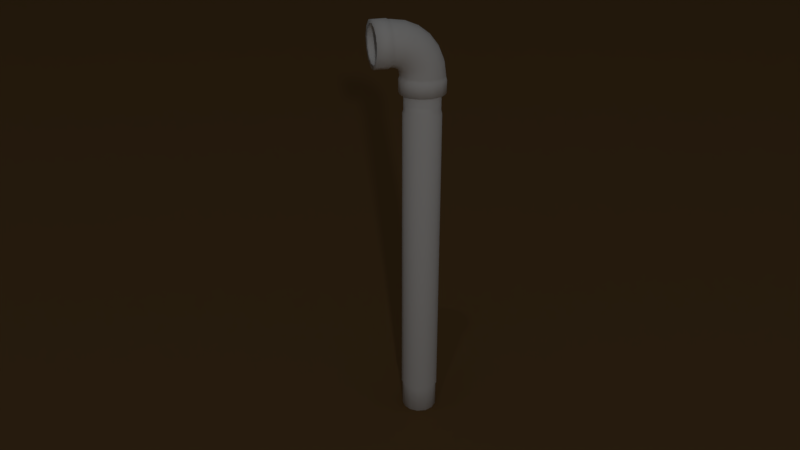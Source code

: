 # Source: pipe_section.blend  (saved by Blender 2.79.0; exported with 4.5.12 LTS)
import bpy
from mathutils import Matrix  # noqa: F401  (used for matrix-valued properties, if any)

bpy.ops.wm.read_factory_settings(use_empty=True)
scene = bpy.context.scene
scene.name = 'Scene'

# ---- collections
col_collection_1 = bpy.data.collections.new('Collection 1'); scene.collection.children.link(col_collection_1)

# ---- materials (node trees are filled in below, after node groups)
mat_material_001 = bpy.data.materials.new('Material.001')
mat_material_001.alpha_threshold = 0.0
mat_material_001.use_transparent_shadow = False
mat_material_001.diffuse_color = (0.2368, 0.1357, 0.05328, 1.0)
mat_material_001.roughness = 0.5
mat_material = bpy.data.materials.new('Material')
mat_material.alpha_threshold = 0.0
mat_material.use_transparent_shadow = False
mat_material.diffuse_color = (1.0, 1.0, 1.0, 1.0)
mat_material.specular_color = (0.7874, 0.7874, 0.7874)
mat_material.roughness = 0.5
mat_material.specular_intensity = 0.2

# ---- material node trees

# ---- world
world_world = bpy.data.worlds.new('World'); scene.world = world_world
world_world.color = (0.05088, 0.05088, 0.05088)
world_world.use_sun_shadow = False
world_world.sun_shadow_jitter_overblur = 0.0
world_world.cycles.sampling_method = 'MANUAL'

# ---- cameras
cam_camera = bpy.data.cameras.new('Camera')
cam_camera.clip_end = 100.0
cam_camera.lens = 35.0
cam_camera.sensor_width = 32.0
cam_camera.sensor_height = 18.0
cam_camera.ortho_scale = 7.314
cam_camera.dof.focus_distance = 0.0
cam_camera.dof.aperture_fstop = 128.0

# ---- lights
light_spot = bpy.data.lights.new('Spot', 'SPOT')
light_spot.transmission_factor = 0.0
light_spot.energy = 50.0
light_spot.shadow_buffer_clip_start = 0.5
light_spot.shadow_soft_size = 0.1
light_spot.shadow_maximum_resolution = 0.006
light_spot.use_absolute_resolution = True
light_lamp = bpy.data.lights.new('Lamp', 'POINT')
light_lamp.transmission_factor = 0.0
light_lamp.cutoff_distance = 30.0
light_lamp.energy = 100.0
light_lamp.shadow_buffer_clip_start = 1.001
light_lamp.shadow_soft_size = 0.1
light_lamp.shadow_maximum_resolution = 0.006
light_lamp.use_absolute_resolution = True

# ---- meshes
me_plane = bpy.data.meshes.new('Plane')
me_plane.from_pydata([(-21.29, -8.189, -4.907), (6.768, -8.189, -4.907), (-21.29, 19.87, -4.907), (6.768, 19.87, -4.907)], [], [(0, 1, 3, 2)])
me_plane.materials.append(mat_material_001)
me_plane.use_remesh_preserve_volume = False
me_plane.use_remesh_preserve_attributes = False
me_plane.use_mirror_vertex_groups = False
me_plane.update()
me_pipe = bpy.data.meshes.new('pipe')
me_pipe.from_pydata([(-0.7258, -0.1002, 1.88), (-0.7736, -0.09383, 1.88), (-0.647, 0.04584, 1.88), (-0.636, -0.001134, 1.88), (-0.6481, -0.04784, 1.88), (-0.6805, -0.08359, 1.88), (-0.7237, -0.1193, 1.88), (-0.7807, -0.1117, 1.88), (-0.8276, -0.07855, 1.88), (-0.8537, -0.02739, 1.88), (-0.853, 0.03004, 1.88), (-0.8258, 0.08059, 1.88), (-0.7781, 0.1127, 1.88), (-0.721, 0.119, 1.88), (-0.6676, 0.09798, 1.88), (-0.63, 0.05455, 1.88), (-0.6169, -0.001365, 1.88), (-0.6312, -0.05697, 1.88), (-0.6698, -0.09953, 1.88), (-0.7237, -0.1193, 1.95), (-0.7807, -0.1117, 1.95), (-0.8276, -0.07855, 1.95), (-0.8537, -0.02739, 1.95), (-0.853, 0.03004, 1.95), (-0.8258, 0.08059, 1.95), (-0.7781, 0.1127, 1.95), (-0.721, 0.119, 1.95), (-0.6676, 0.09798, 1.95), (-0.63, 0.05455, 1.95), (-0.6169, -0.001365, 1.95), (-0.6312, -0.05697, 1.95), (-0.6698, -0.09953, 1.95), (-0.7243, -0.1143, 1.96), (-0.7788, -0.1071, 1.96), (-0.8238, -0.07528, 1.96), (-0.8488, -0.02625, 1.96), (-0.8482, 0.02879, 1.96), (-0.8221, 0.07723, 1.96), (-0.7764, 0.108, 1.96), (-0.7217, 0.114, 1.96), (-0.6704, 0.09389, 1.96), (-0.6344, 0.05228, 1.96), (-0.6219, -0.001308, 1.96), (-0.6356, -0.0546, 1.96), (-0.6726, -0.09538, 1.96), (-0.7243, -0.1143, 1.97), (-0.7788, -0.1071, 1.97), (-0.8238, -0.07528, 1.97), (-0.6344, 0.05228, 1.97), (-0.6219, -0.001308, 1.97), (-0.6356, -0.0546, 1.97), (-0.6726, -0.09538, 1.97), (-0.8481, -0.02745, 1.97), (-0.8481, 0.02745, 1.97), (-0.8226, 0.07607, 1.97), (-0.7774, 0.1073, 1.97), (-0.7229, 0.1139, 1.97), (-0.6715, 0.09441, 1.97), (-0.6315, -3.151e-09, 2.042), (-0.6442, -0.05331, 2.039), (-0.6793, -0.09441, 2.029), (-0.7289, -0.1139, 2.016), (-0.7816, -0.1073, 2.002), (-0.8252, -0.07607, 1.99), (-0.8499, -0.02745, 1.984), (-0.8499, 0.02745, 1.984), (-0.8252, 0.07607, 1.99), (-0.7816, 0.1073, 2.002), (-0.7289, 0.1139, 2.016), (-0.6793, 0.09441, 2.029), (-0.6442, 0.05331, 2.039), (-0.6593, -6.088e-09, 2.109), (-0.6707, -0.05331, 2.103), (-0.7022, -0.09441, 2.085), (-0.7467, -0.1139, 2.059), (-0.7939, -0.1073, 2.032), (-0.833, -0.07607, 2.009), (-0.8551, -0.02745, 1.996), (-0.8551, 0.02745, 1.996), (-0.833, 0.07607, 2.009), (-0.7939, 0.1073, 2.032), (-0.7467, 0.1139, 2.059), (-0.7022, 0.09441, 2.085), (-0.6707, 0.05331, 2.103), (-0.7036, -8.61e-09, 2.167), (-0.7129, -0.05331, 2.158), (-0.7386, -0.09441, 2.132), (-0.7749, -0.1139, 2.096), (-0.8135, -0.1073, 2.057), (-0.8454, -0.07607, 2.025), (-0.8635, -0.02745, 2.007), (-0.8635, 0.02745, 2.007), (-0.8454, 0.07607, 2.025), (-0.8135, 0.1073, 2.057), (-0.7749, 0.1139, 2.096), (-0.7386, 0.09441, 2.132), (-0.7129, 0.05331, 2.158), (-0.7613, -1.055e-08, 2.211), (-0.7678, -0.05331, 2.2), (-0.786, -0.09441, 2.168), (-0.8117, -0.1139, 2.124), (-0.839, -0.1073, 2.077), (-0.8616, -0.07607, 2.038), (-0.8743, -0.02745, 2.015), (-0.8743, 0.02745, 2.015), (-0.8616, 0.07607, 2.038), (-0.839, 0.1073, 2.077), (-0.8117, 0.1139, 2.124), (-0.786, 0.09441, 2.168), (-0.7678, 0.05331, 2.2), (-0.8285, -1.176e-08, 2.239), (-0.8319, -0.05331, 2.226), (-0.8413, -0.09441, 2.191), (-0.8546, -0.1139, 2.142), (-0.8687, -0.1073, 2.089), (-0.8804, -0.07607, 2.045), (-0.887, -0.02745, 2.021), (-0.887, 0.02745, 2.021), (-0.8804, 0.07607, 2.045), (-0.8687, 0.1073, 2.089), (-0.8546, 0.1139, 2.142), (-0.8413, 0.09441, 2.191), (-0.8319, 0.05331, 2.226), (-0.9006, -1.218e-08, 2.249), (-0.9006, -0.05331, 2.235), (-0.9006, -0.09441, 2.199), (-0.9006, -0.1139, 2.148), (-0.9006, -0.1073, 2.093), (-0.9006, 0.09441, 2.199), (-0.9006, 0.05331, 2.235), (-0.9906, 0.1002, 2.145), (-0.9906, 0.09385, 2.097), (-0.9906, 0.06599, 2.058), (-0.9906, 0.02302, 2.036), (-0.9906, 0.04787, 2.223), (-0.9906, 0.08361, 2.19), (-0.9906, 0.1193, 2.147), (-0.9906, 0.1117, 2.09), (-0.9906, 0.07855, 2.043), (-0.9906, 0.02739, 2.017), (-0.9906, -0.03004, 2.018), (-0.9906, -0.08059, 2.045), (-0.9906, -0.1127, 2.093), (-0.9906, -0.119, 2.15), (-0.9906, -0.09798, 2.203), (-0.9906, -0.05455, 2.241), (-0.9906, 0.001365, 2.254), (-0.9906, 0.05697, 2.24), (-0.9906, 0.09953, 2.201), (-0.9206, 0.1193, 2.147), (-0.9206, 0.1117, 2.09), (-0.9206, 0.07855, 2.043), (-0.9206, 0.02739, 2.017), (-0.9206, -0.03004, 2.018), (-0.9206, -0.08059, 2.045), (-0.9206, -0.1127, 2.093), (-0.9206, -0.119, 2.15), (-0.9206, -0.09798, 2.203), (-0.9206, -0.05455, 2.241), (-0.9206, 0.001365, 2.254), (-0.9206, 0.05697, 2.24), (-0.9206, 0.09953, 2.201), (-0.9106, 0.1143, 2.147), (-0.9106, 0.1071, 2.092), (-0.9106, 0.07528, 2.047), (-0.9106, 0.02625, 2.022), (-0.9106, -0.02879, 2.023), (-0.9106, -0.07723, 2.049), (-0.9106, -0.108, 2.094), (-0.9106, -0.114, 2.149), (-0.9106, -0.09389, 2.2), (-0.9106, -0.05228, 2.236), (-0.9106, 0.001308, 2.249), (-0.9106, 0.0546, 2.235), (-0.9106, 0.09538, 2.198), (-0.9006, 0.1143, 2.147), (-0.9006, 0.1071, 2.092), (-0.9006, 0.07528, 2.047), (-0.9006, 0.02625, 2.022), (-0.9006, -0.02879, 2.023), (-0.9006, -0.07723, 2.049), (-0.6411, -1.481e-10, 1.945), (-0.6521, -0.04466, 1.945), (-0.6826, -0.07909, 1.945), (-0.7256, -0.0954, 1.945), (-0.7712, -0.08985, 1.945), (-0.8091, -0.06372, 1.945), (-0.8305, -0.023, 1.945), (-0.8305, 0.023, 1.945), (-0.8091, 0.06372, 1.945), (-0.7712, 0.08985, 1.945), (-0.7256, 0.0954, 1.945), (-0.6826, 0.07909, 1.945), (-0.6521, 0.04466, 1.945), (-0.6442, -3.132e-09, 2.034), (-0.6555, -0.04754, 2.031), (-0.6869, -0.08418, 2.022), (-0.7311, -0.1015, 2.01), (-0.778, -0.09564, 1.998), (-0.8169, -0.06783, 1.987), (-0.8389, -0.02448, 1.982), (-0.8389, 0.02448, 1.982), (-0.8169, 0.06783, 1.987), (-0.778, 0.09564, 1.998), (-0.7311, 0.1015, 2.01), (-0.6869, 0.08418, 2.022), (-0.6555, 0.04754, 2.031), (-0.6714, -6.007e-09, 2.1), (-0.6816, -0.04754, 2.094), (-0.7097, -0.08418, 2.077), (-0.7493, -0.1015, 2.055), (-0.7914, -0.09564, 2.03), (-0.8263, -0.06783, 2.01), (-0.846, -0.02448, 1.999), (-0.846, 0.02448, 1.999), (-0.8263, 0.06783, 2.01), (-0.7914, 0.09564, 2.03), (-0.7493, 0.1015, 2.055), (-0.7097, 0.08418, 2.077), (-0.6816, 0.04754, 2.094), (-0.7148, -8.477e-09, 2.156), (-0.7231, -0.04754, 2.148), (-0.746, -0.08418, 2.125), (-0.7784, -0.1015, 2.092), (-0.8128, -0.09564, 2.058), (-0.8412, -0.06783, 2.03), (-0.8573, -0.02448, 2.013), (-0.8573, 0.02448, 2.013), (-0.8412, 0.06783, 2.03), (-0.8128, 0.09564, 2.058), (-0.7784, 0.1015, 2.092), (-0.746, 0.08418, 2.125), (-0.7231, 0.04754, 2.148), (-0.7713, -1.037e-08, 2.199), (-0.7771, -0.04754, 2.189), (-0.7934, -0.08418, 2.161), (-0.8162, -0.1015, 2.121), (-0.8405, -0.09564, 2.079), (-0.8607, -0.06783, 2.044), (-0.8721, -0.02448, 2.025), (-0.8721, 0.02448, 2.025), (-0.8607, 0.06783, 2.044), (-0.8405, 0.09564, 2.079), (-0.8162, 0.1015, 2.121), (-0.7934, 0.08418, 2.161), (-0.7771, 0.04754, 2.189), (-0.8371, -1.156e-08, 2.227), (-0.8401, -0.04754, 2.215), (-0.8485, -0.08418, 2.184), (-0.8603, -0.1015, 2.14), (-0.8729, -0.09564, 2.093), (-0.8833, -0.06783, 2.054), (-0.8892, -0.02448, 2.032), (-0.8892, 0.02448, 2.032), (-0.8833, 0.06783, 2.054), (-0.8729, 0.09564, 2.093), (-0.8603, 0.1015, 2.14), (-0.8485, 0.08418, 2.184), (-0.8401, 0.04754, 2.215), (-0.9077, -1.197e-08, 2.236), (-0.9077, -0.04754, 2.224), (-0.9077, -0.08418, 2.192), (-0.9077, -0.1015, 2.146), (-0.9077, -0.09564, 2.097), (-0.9077, -0.06783, 2.057), (-0.9077, -0.02448, 2.034), (-0.9077, 0.02448, 2.034), (-0.9077, 0.06783, 2.057), (-0.9077, 0.09564, 2.097), (-0.9077, 0.1015, 2.146), (-0.9077, 0.08418, 2.192), (-0.9077, 0.04754, 2.224), (-0.9308, -1.197e-08, 2.236), (-0.9308, -0.04754, 2.224), (-0.9308, -0.08418, 2.192), (-0.9308, -0.1015, 2.146), (-0.9308, -0.09564, 2.097), (-0.9308, -0.06783, 2.057), (-0.9308, -0.02448, 2.034), (-0.9308, 0.02448, 2.034), (-0.9308, 0.06783, 2.057), (-0.9308, 0.09564, 2.097), (-0.9308, 0.1015, 2.146), (-0.9308, 0.08418, 2.192), (-0.9308, 0.04754, 2.224), (-0.9408, -1.174e-08, 2.23), (-0.9408, -0.04491, 2.219), (-0.9408, -0.07953, 2.189), (-0.9408, -0.09593, 2.145), (-0.9408, -0.09035, 2.099), (-0.9408, -0.06408, 2.061), (-0.9408, -0.02313, 2.04), (-0.9408, 0.02313, 2.04), (-0.9408, 0.06408, 2.061), (-0.9408, 0.09035, 2.099), (-0.9408, 0.09593, 2.145), (-0.9408, 0.07953, 2.189), (-0.9408, 0.04491, 2.219), (-0.6798, 0.08305, 1.88), (-0.725, 0.1002, 1.88), (-0.7729, 0.09436, 1.88), (-0.8127, 0.06692, 1.88), (-0.8351, 0.02416, 1.88), (-0.8351, -0.02414, 1.88), (-0.8127, -0.0669, 1.88), (-0.9906, -0.02427, 2.035), (-0.9906, -0.06727, 2.058), (-0.9906, -0.09486, 2.098), (-0.9906, -0.1007, 2.146), (-0.9906, -0.08349, 2.191), (-0.9906, -0.04714, 2.223), (-0.9906, 1.222e-05, 2.235), (-0.9826, -0.07953, 2.189), (-0.9826, -0.09593, 2.145), (-0.9826, -0.04491, 2.219), (-0.9826, -1.174e-08, 2.23), (-0.9826, -0.09035, 2.099), (-0.9826, -0.02313, 2.04), (-0.9826, -0.06408, 2.061), (-0.9826, 0.04524, 2.219), (-0.9826, 0.07957, 2.188), (-0.9826, 0.02252, 2.04), (-0.9826, 0.06346, 2.061), (-0.9826, 0.09568, 2.145), (-0.9826, 0.08986, 2.099), (-0.8091, 0.06372, 1.89), (-0.7712, 0.08985, 1.89), (-0.8091, -0.06372, 1.89), (-0.8305, -0.023, 1.89), (-0.8305, 0.023, 1.89), (-0.7256, 0.0954, 1.89), (-0.6826, 0.07909, 1.89), (-0.7716, -0.08961, 1.89), (-0.6522, -0.04512, 1.89), (-0.6517, 0.04415, 1.89), (-0.641, -0.0005459, 1.89), (-0.6829, -0.07935, 1.89), (-0.726, -0.09541, 1.89), (-0.7265, -0.09443, 0.0), (-0.7265, -0.09443, 1.93), (-0.7715, -0.08844, 0.0), (-0.7715, -0.08844, 1.93), (-0.8087, -0.06219, 0.0), (-0.8087, -0.06219, 1.93), (-0.8293, -0.0217, 0.0), (-0.8293, -0.0217, 1.93), (-0.8288, 0.02377, 0.0), (-0.8288, 0.02377, 1.93), (-0.8072, 0.06379, 0.0), (-0.8072, 0.06379, 1.93), (-0.7695, 0.0892, 0.0), (-0.7695, 0.0892, 1.93), (-0.7243, 0.09417, 0.0), (-0.7243, 0.09417, 1.93), (-0.682, 0.07757, 0.0), (-0.682, 0.07757, 1.93), (-0.6522, 0.0432, 0.0), (-0.6522, 0.0432, 1.93), (-0.6419, -0.001066, 0.0), (-0.6419, -0.001066, 1.93), (-0.6532, -0.04509, 0.0), (-0.6532, -0.04509, 1.93), (-0.6838, -0.07878, 0.0), (-0.6838, -0.07878, 1.93), (-0.7259, -0.0994, 1.775), (-0.7734, -0.0931, 1.775), (-0.8124, -0.06547, 1.775), (-0.8342, -0.02284, 1.775), (-0.8337, 0.02502, 1.775), (-0.8109, 0.06715, 1.775), (-0.7713, 0.09389, 1.775), (-0.7237, 0.09913, 1.775), (-0.6791, 0.08166, 1.775), (-0.6478, 0.04548, 1.775), (-0.6369, -0.001122, 1.775), (-0.6488, -0.04746, 1.775), (-0.681, -0.08293, 1.775), (-0.7734, -0.0931, 0.15), (-0.8124, -0.06547, 0.15), (-0.8342, -0.02284, 0.15), (-0.8337, 0.02502, 0.15), (-0.8109, 0.06715, 0.15), (-0.7713, 0.09389, 0.15), (-0.7237, 0.09913, 0.15), (-0.6791, 0.08166, 0.15), (-0.6478, 0.04548, 0.15), (-0.6369, -0.001122, 0.15), (-0.6488, -0.04746, 0.15), (-0.681, -0.08293, 0.15), (-0.7259, -0.0994, 0.15), (-0.7715, -0.08844, 0.14), (-0.8087, -0.06219, 0.14), (-0.8293, -0.0217, 0.14), (-0.8288, 0.02377, 0.14), (-0.8072, 0.06379, 0.14), (-0.7695, 0.0892, 0.14), (-0.7243, 0.09417, 0.14), (-0.682, 0.07757, 0.14), (-0.6522, 0.0432, 0.14), (-0.6419, -0.001066, 0.14), (-0.6532, -0.04509, 0.14), (-0.6838, -0.07878, 0.14), (-0.7265, -0.09443, 0.14), (-0.7265, -0.09443, 1.79), (-0.7715, -0.08844, 1.79), (-0.8087, -0.06219, 1.79), (-0.8293, -0.0217, 1.79), (-0.8288, 0.02377, 1.79), (-0.8072, 0.06379, 1.79), (-0.7695, 0.0892, 1.79), (-0.7243, 0.09417, 1.79), (-0.682, 0.07757, 1.79), (-0.6522, 0.0432, 1.79), (-0.6419, -0.001066, 1.79), (-0.6532, -0.04509, 1.79), (-0.6838, -0.07878, 1.79), (-0.7275, -0.08499, 1.93), (-0.7681, -0.0796, 1.93), (-0.8015, -0.05598, 1.93), (-0.8201, -0.01953, 1.93), (-0.8196, 0.02139, 1.93), (-0.8002, 0.05741, 1.93), (-0.7663, 0.08028, 1.93), (-0.7256, 0.08476, 1.93), (-0.6875, 0.06982, 1.93), (-0.6607, 0.03888, 1.93), (-0.6514, -0.0009596, 1.93), (-0.6616, -0.04058, 1.93), (-0.6891, -0.07091, 1.93), (-0.7275, -0.08499, 1.192e-07), (-0.7681, -0.0796, 1.192e-07), (-0.8015, -0.05598, 1.192e-07), (-0.8201, -0.01953, 1.192e-07), (-0.8196, 0.02139, 1.192e-07), (-0.8002, 0.05741, 1.192e-07), (-0.7663, 0.08028, 1.192e-07), (-0.7256, 0.08476, 1.192e-07), (-0.6875, 0.06982, 1.192e-07), (-0.6607, 0.03888, 1.192e-07), (-0.6514, -0.0009596, 1.192e-07), (-0.6616, -0.04058, 1.192e-07), (-0.6891, -0.07091, 1.192e-07)], [], [(301, 302, 10, 11), (3, 2, 15, 16), (303, 304, 8, 9), (298, 299, 13, 14), (1, 0, 6, 7), (0, 5, 18, 6), (300, 301, 11, 12), (4, 3, 16, 17), (302, 303, 9, 10), (2, 298, 14, 15), (304, 1, 7, 8), (299, 300, 12, 13), (5, 4, 17, 18), (15, 14, 27, 28), (8, 7, 20, 21), (16, 15, 28, 29), (9, 8, 21, 22), (17, 16, 29, 30), (10, 9, 22, 23), (18, 17, 30, 31), (11, 10, 23, 24), (6, 18, 31, 19), (12, 11, 24, 25), (13, 12, 25, 26), (14, 13, 26, 27), (7, 6, 19, 20), (24, 23, 36, 37), (19, 31, 44, 32), (25, 24, 37, 38), (26, 25, 38, 39), (27, 26, 39, 40), (20, 19, 32, 33), (28, 27, 40, 41), (21, 20, 33, 34), (29, 28, 41, 42), (22, 21, 34, 35), (30, 29, 42, 43), (23, 22, 35, 36), (31, 30, 43, 44), (41, 40, 57, 48), (34, 33, 46, 47), (42, 41, 48, 49), (35, 34, 47, 52), (43, 42, 49, 50), (36, 35, 52, 53), (44, 43, 50, 51), (37, 36, 53, 54), (32, 44, 51, 45), (38, 37, 54, 55), (39, 38, 55, 56), (40, 39, 56, 57), (33, 32, 45, 46), (49, 58, 59, 50), (50, 59, 60, 51), (51, 60, 61, 45), (45, 61, 62, 46), (46, 62, 63, 47), (47, 63, 64, 52), (52, 64, 65, 53), (53, 65, 66, 54), (54, 66, 67, 55), (55, 67, 68, 56), (56, 68, 69, 57), (57, 69, 70, 48), (48, 70, 58, 49), (58, 71, 72, 59), (59, 72, 73, 60), (60, 73, 74, 61), (61, 74, 75, 62), (62, 75, 76, 63), (63, 76, 77, 64), (64, 77, 78, 65), (65, 78, 79, 66), (66, 79, 80, 67), (67, 80, 81, 68), (68, 81, 82, 69), (69, 82, 83, 70), (70, 83, 71, 58), (71, 84, 85, 72), (72, 85, 86, 73), (73, 86, 87, 74), (74, 87, 88, 75), (75, 88, 89, 76), (76, 89, 90, 77), (77, 90, 91, 78), (78, 91, 92, 79), (79, 92, 93, 80), (80, 93, 94, 81), (81, 94, 95, 82), (82, 95, 96, 83), (83, 96, 84, 71), (84, 97, 98, 85), (85, 98, 99, 86), (86, 99, 100, 87), (87, 100, 101, 88), (88, 101, 102, 89), (89, 102, 103, 90), (90, 103, 104, 91), (91, 104, 105, 92), (92, 105, 106, 93), (93, 106, 107, 94), (94, 107, 108, 95), (95, 108, 109, 96), (96, 109, 97, 84), (97, 110, 111, 98), (98, 111, 112, 99), (99, 112, 113, 100), (100, 113, 114, 101), (101, 114, 115, 102), (102, 115, 116, 103), (103, 116, 117, 104), (104, 117, 118, 105), (105, 118, 119, 106), (106, 119, 120, 107), (107, 120, 121, 108), (108, 121, 122, 109), (109, 122, 110, 97), (110, 123, 124, 111), (111, 124, 125, 112), (112, 125, 126, 113), (113, 126, 127, 114), (114, 127, 180, 115), (115, 180, 179, 116), (116, 179, 178, 117), (117, 178, 177, 118), (118, 177, 176, 119), (119, 176, 175, 120), (120, 175, 128, 121), (121, 128, 129, 122), (122, 129, 123, 110), (306, 305, 140, 141), (311, 310, 145, 146), (133, 132, 138, 139), (309, 308, 143, 144), (131, 130, 136, 137), (130, 135, 148, 136), (307, 306, 141, 142), (134, 311, 146, 147), (305, 133, 139, 140), (310, 309, 144, 145), (132, 131, 137, 138), (308, 307, 142, 143), (135, 134, 147, 148), (145, 144, 157, 158), (138, 137, 150, 151), (146, 145, 158, 159), (139, 138, 151, 152), (147, 146, 159, 160), (140, 139, 152, 153), (148, 147, 160, 161), (141, 140, 153, 154), (136, 148, 161, 149), (142, 141, 154, 155), (143, 142, 155, 156), (144, 143, 156, 157), (137, 136, 149, 150), (154, 153, 166, 167), (149, 161, 174, 162), (155, 154, 167, 168), (156, 155, 168, 169), (157, 156, 169, 170), (150, 149, 162, 163), (158, 157, 170, 171), (151, 150, 163, 164), (159, 158, 171, 172), (152, 151, 164, 165), (160, 159, 172, 173), (153, 152, 165, 166), (161, 160, 173, 174), (171, 170, 125, 124), (164, 163, 176, 177), (172, 171, 124, 123), (165, 164, 177, 178), (173, 172, 123, 129), (166, 165, 178, 179), (174, 173, 129, 128), (167, 166, 179, 180), (162, 174, 128, 175), (168, 167, 180, 127), (169, 168, 127, 126), (170, 169, 126, 125), (163, 162, 175, 176), (181, 194, 195, 182), (182, 195, 196, 183), (183, 196, 197, 184), (184, 197, 198, 185), (185, 198, 199, 186), (186, 199, 200, 187), (187, 200, 201, 188), (188, 201, 202, 189), (189, 202, 203, 190), (190, 203, 204, 191), (191, 204, 205, 192), (192, 205, 206, 193), (193, 206, 194, 181), (194, 207, 208, 195), (195, 208, 209, 196), (196, 209, 210, 197), (197, 210, 211, 198), (198, 211, 212, 199), (199, 212, 213, 200), (200, 213, 214, 201), (201, 214, 215, 202), (202, 215, 216, 203), (203, 216, 217, 204), (204, 217, 218, 205), (205, 218, 219, 206), (206, 219, 207, 194), (207, 220, 221, 208), (208, 221, 222, 209), (209, 222, 223, 210), (210, 223, 224, 211), (211, 224, 225, 212), (212, 225, 226, 213), (213, 226, 227, 214), (214, 227, 228, 215), (215, 228, 229, 216), (216, 229, 230, 217), (217, 230, 231, 218), (218, 231, 232, 219), (219, 232, 220, 207), (220, 233, 234, 221), (221, 234, 235, 222), (222, 235, 236, 223), (223, 236, 237, 224), (224, 237, 238, 225), (225, 238, 239, 226), (226, 239, 240, 227), (227, 240, 241, 228), (228, 241, 242, 229), (229, 242, 243, 230), (230, 243, 244, 231), (231, 244, 245, 232), (232, 245, 233, 220), (233, 246, 247, 234), (234, 247, 248, 235), (235, 248, 249, 236), (236, 249, 250, 237), (237, 250, 251, 238), (238, 251, 252, 239), (239, 252, 253, 240), (240, 253, 254, 241), (241, 254, 255, 242), (242, 255, 256, 243), (243, 256, 257, 244), (244, 257, 258, 245), (245, 258, 246, 233), (246, 259, 260, 247), (247, 260, 261, 248), (248, 261, 262, 249), (249, 262, 263, 250), (250, 263, 264, 251), (251, 264, 265, 252), (252, 265, 266, 253), (253, 266, 267, 254), (254, 267, 268, 255), (255, 268, 269, 256), (256, 269, 270, 257), (257, 270, 271, 258), (258, 271, 259, 246), (269, 268, 281, 282), (262, 261, 274, 275), (268, 267, 280, 281), (267, 266, 279, 280), (270, 269, 282, 283), (265, 264, 277, 278), (260, 259, 272, 273), (263, 262, 275, 276), (264, 263, 276, 277), (271, 270, 283, 284), (266, 265, 278, 279), (261, 260, 273, 274), (259, 271, 284, 272), (284, 283, 296, 297), (275, 274, 287, 288), (279, 278, 291, 292), (283, 282, 295, 296), (272, 284, 297, 285), (274, 273, 286, 287), (278, 277, 290, 291), (282, 281, 294, 295), (281, 280, 293, 294), (277, 276, 289, 290), (273, 272, 285, 286), (280, 279, 292, 293), (276, 275, 288, 289), (312, 314, 310, 309), (329, 325, 301, 302), (337, 332, 1, 0), (315, 319, 134, 311), (335, 333, 4, 3), (320, 323, 130, 135), (331, 334, 2, 298), (321, 317, 305, 133), (325, 326, 300, 301), (313, 312, 309, 308), (332, 327, 304, 1), (319, 320, 135, 134), (316, 313, 308, 307), (333, 336, 5, 4), (322, 321, 133, 132), (314, 315, 311, 310), (326, 330, 299, 300), (327, 328, 303, 304), (318, 316, 307, 306), (324, 322, 132, 131), (334, 335, 3, 2), (336, 337, 0, 5), (323, 324, 131, 130), (317, 318, 306, 305), (328, 329, 302, 303), (330, 331, 298, 299), (291, 290, 318, 317), (295, 294, 324, 323), (294, 293, 322, 324), (290, 289, 316, 318), (286, 285, 315, 314), (293, 292, 321, 322), (289, 288, 313, 316), (297, 296, 320, 319), (288, 287, 312, 313), (292, 291, 317, 321), (296, 295, 323, 320), (285, 297, 319, 315), (287, 286, 314, 312), (191, 192, 331, 330), (187, 188, 329, 328), (183, 184, 337, 336), (193, 181, 335, 334), (186, 187, 328, 327), (190, 191, 330, 326), (182, 183, 336, 333), (185, 186, 327, 332), (189, 190, 326, 325), (192, 193, 334, 331), (181, 182, 333, 335), (184, 185, 332, 337), (188, 189, 325, 329), (403, 339, 341, 404), (404, 341, 343, 405), (405, 343, 345, 406), (406, 345, 347, 407), (407, 347, 349, 408), (408, 349, 351, 409), (409, 351, 353, 410), (410, 353, 355, 411), (411, 355, 357, 412), (412, 357, 359, 413), (413, 359, 361, 414), (387, 375, 376, 388), (414, 361, 363, 415), (415, 363, 339, 403), (388, 376, 364, 389), (386, 374, 375, 387), (385, 373, 374, 386), (384, 372, 373, 385), (383, 371, 372, 384), (382, 370, 371, 383), (381, 369, 370, 382), (380, 368, 369, 381), (379, 367, 368, 380), (378, 366, 367, 379), (377, 365, 366, 378), (389, 364, 365, 377), (402, 389, 377, 390), (390, 377, 378, 391), (391, 378, 379, 392), (392, 379, 380, 393), (393, 380, 381, 394), (394, 381, 382, 395), (395, 382, 383, 396), (396, 383, 384, 397), (397, 384, 385, 398), (398, 385, 386, 399), (399, 386, 387, 400), (401, 388, 389, 402), (400, 387, 388, 401), (360, 400, 401, 362), (362, 401, 402, 338), (358, 399, 400, 360), (356, 398, 399, 358), (354, 397, 398, 356), (352, 396, 397, 354), (350, 395, 396, 352), (348, 394, 395, 350), (346, 393, 394, 348), (344, 392, 393, 346), (342, 391, 392, 344), (340, 390, 391, 342), (338, 402, 390, 340), (376, 415, 403, 364), (375, 414, 415, 376), (374, 413, 414, 375), (373, 412, 413, 374), (372, 411, 412, 373), (371, 410, 411, 372), (370, 409, 410, 371), (369, 408, 409, 370), (368, 407, 408, 369), (367, 406, 407, 368), (366, 405, 406, 367), (365, 404, 405, 366), (364, 403, 404, 365), (351, 349, 421, 422), (361, 359, 426, 427), (347, 345, 419, 420), (357, 355, 424, 425), (343, 341, 417, 418), (353, 351, 422, 423), (363, 361, 427, 428), (349, 347, 420, 421), (359, 357, 425, 426), (345, 343, 418, 419), (355, 353, 423, 424), (341, 339, 416, 417), (339, 363, 428, 416), (424, 423, 436, 437), (417, 416, 429, 430), (425, 424, 437, 438), (418, 417, 430, 431), (426, 425, 438, 439), (419, 418, 431, 432), (427, 426, 439, 440), (420, 419, 432, 433), (428, 427, 440, 441), (421, 420, 433, 434), (416, 428, 441, 429), (422, 421, 434, 435), (423, 422, 435, 436), (346, 348, 434, 433), (348, 350, 435, 434), (350, 352, 436, 435), (352, 354, 437, 436), (354, 356, 438, 437), (356, 358, 439, 438), (358, 360, 440, 439), (360, 362, 441, 440), (362, 338, 429, 441), (338, 340, 430, 429), (340, 342, 431, 430), (342, 344, 432, 431), (344, 346, 433, 432)])
me_pipe.polygons.foreach_set('use_smooth', [True] * 442)
_uv = me_pipe.uv_layers.new(name='UVMap')
_uv.uv.foreach_set('vector', [0.9238, 0.7347, 0.9238, 0.7698, 0.9122, 0.7698, 0.9122, 0.7347, 0.9238, 0.5904, 0.9238, 0.6184, 0.9122, 0.6184, 0.9122, 0.5904, 0.9238, 0.8041, 0.9238, 0.8392, 0.9122, 0.8392, 0.9122, 0.8041, 0.9238, 0.6455, 0.9238, 0.673, 0.9122, 0.673, 0.9122, 0.6455, 0.9238, 0.8715, 0.9238, 0.9006, 0.9122, 0.9006, 0.9122, 0.8715, 0.9238, 0.9006, 0.9238, 0.9279, 0.9122, 0.9279, 0.9122, 0.9006, 0.9238, 0.7024, 0.9238, 0.7347, 0.9122, 0.7347, 0.9122, 0.7024, 0.9238, 0.9548, 0.9238, 0.9826, 0.9122, 0.9826, 0.9122, 0.9548, 0.9238, 0.7698, 0.9238, 0.8041, 0.9122, 0.8041, 0.9122, 0.7698, 0.9238, 0.6184, 0.9238, 0.6455, 0.9122, 0.6455, 0.9122, 0.6184, 0.9238, 0.8392, 0.9238, 0.8715, 0.9122, 0.8715, 0.9122, 0.8392, 0.9238, 0.673, 0.9238, 0.7024, 0.9122, 0.7024, 0.9122, 0.673, 0.9238, 0.9279, 0.9238, 0.9548, 0.9122, 0.9548, 0.9122, 0.9279, 0.9122, 0.6184, 0.9122, 0.6455, 0.8869, 0.6455, 0.8869, 0.6184, 0.9122, 0.8392, 0.9122, 0.8715, 0.8869, 0.8715, 0.8869, 0.8392, 0.9122, 0.5904, 0.9122, 0.6184, 0.8869, 0.6184, 0.8869, 0.5904, 0.9122, 0.8041, 0.9122, 0.8392, 0.8869, 0.8392, 0.8869, 0.8041, 0.9122, 0.9548, 0.9122, 0.9826, 0.8869, 0.9826, 0.8869, 0.9548, 0.9122, 0.7698, 0.9122, 0.8041, 0.8869, 0.8041, 0.8869, 0.7698, 0.9122, 0.9279, 0.9122, 0.9548, 0.8869, 0.9548, 0.8869, 0.9279, 0.9122, 0.7347, 0.9122, 0.7698, 0.8869, 0.7698, 0.8869, 0.7347, 0.9122, 0.9006, 0.9122, 0.9279, 0.8869, 0.9279, 0.8869, 0.9006, 0.9122, 0.7024, 0.9122, 0.7347, 0.8869, 0.7347, 0.8869, 0.7024, 0.9122, 0.673, 0.9122, 0.7024, 0.8869, 0.7024, 0.8869, 0.673, 0.9122, 0.6455, 0.9122, 0.673, 0.8869, 0.673, 0.8869, 0.6455, 0.9122, 0.8715, 0.9122, 0.9006, 0.8869, 0.9006, 0.8869, 0.8715, 0.8869, 0.7347, 0.8869, 0.7698, 0.8757, 0.7698, 0.8757, 0.7347, 0.8869, 0.9006, 0.8869, 0.9279, 0.8757, 0.9279, 0.8757, 0.9006, 0.8869, 0.7024, 0.8869, 0.7347, 0.8757, 0.7347, 0.8757, 0.7024, 0.8869, 0.673, 0.8869, 0.7024, 0.8757, 0.7024, 0.8757, 0.673, 0.8869, 0.6455, 0.8869, 0.673, 0.8757, 0.673, 0.8757, 0.6455, 0.8869, 0.8715, 0.8869, 0.9006, 0.8757, 0.9006, 0.8757, 0.8715, 0.8869, 0.6184, 0.8869, 0.6455, 0.8757, 0.6455, 0.8757, 0.6184, 0.8869, 0.8392, 0.8869, 0.8715, 0.8757, 0.8715, 0.8757, 0.8392, 0.8869, 0.5904, 0.8869, 0.6184, 0.8757, 0.6184, 0.8757, 0.5904, 0.8869, 0.8041, 0.8869, 0.8392, 0.8757, 0.8392, 0.8757, 0.8041, 0.8869, 0.9548, 0.8869, 0.9826, 0.8757, 0.9826, 0.8757, 0.9548, 0.8869, 0.7698, 0.8869, 0.8041, 0.8757, 0.8041, 0.8757, 0.7698, 0.8869, 0.9279, 0.8869, 0.9548, 0.8757, 0.9548, 0.8757, 0.9279, 0.8757, 0.6184, 0.8757, 0.6455, 0.8647, 0.6455, 0.8647, 0.6184, 0.8757, 0.8392, 0.8757, 0.8715, 0.8647, 0.8715, 0.8647, 0.8392, 0.8757, 0.5904, 0.8757, 0.6184, 0.8647, 0.6184, 0.8647, 0.5904, 0.8757, 0.8041, 0.8757, 0.8392, 0.8647, 0.8392, 0.8647, 0.8041, 0.8757, 0.9548, 0.8757, 0.9826, 0.8647, 0.9826, 0.8647, 0.9548, 0.8757, 0.7698, 0.8757, 0.8041, 0.8647, 0.8041, 0.8647, 0.7698, 0.8757, 0.9279, 0.8757, 0.9548, 0.8647, 0.9548, 0.8647, 0.9279, 0.8757, 0.7347, 0.8757, 0.7698, 0.8647, 0.7698, 0.8647, 0.7347, 0.8757, 0.9006, 0.8757, 0.9279, 0.8647, 0.9279, 0.8647, 0.9006, 0.8757, 0.7024, 0.8757, 0.7347, 0.8647, 0.7347, 0.8647, 0.7024, 0.8757, 0.673, 0.8757, 0.7024, 0.8647, 0.7024, 0.8647, 0.673, 0.8757, 0.6455, 0.8757, 0.673, 0.8647, 0.673, 0.8647, 0.6455, 0.8757, 0.8715, 0.8757, 0.9006, 0.8647, 0.9006, 0.8647, 0.8715, 0.8647, 0.9826, 0.8365, 0.9826, 0.8365, 0.9548, 0.8647, 0.9548, 0.8647, 0.9548, 0.8365, 0.9548, 0.8365, 0.9279, 0.8647, 0.9279, 0.8647, 0.9279, 0.8365, 0.9279, 0.8365, 0.9006, 0.8647, 0.9006, 0.8647, 0.9006, 0.8365, 0.9006, 0.8365, 0.8715, 0.8647, 0.8715, 0.8647, 0.8715, 0.8365, 0.8715, 0.8365, 0.8392, 0.8647, 0.8392, 0.8647, 0.8392, 0.8365, 0.8392, 0.8365, 0.8041, 0.8647, 0.8041, 0.8647, 0.8041, 0.8365, 0.8041, 0.8365, 0.7698, 0.8647, 0.7698, 0.8647, 0.7698, 0.8365, 0.7698, 0.8365, 0.7347, 0.8647, 0.7347, 0.8647, 0.7347, 0.8365, 0.7347, 0.8365, 0.7024, 0.8647, 0.7024, 0.8647, 0.7024, 0.8365, 0.7024, 0.8365, 0.673, 0.8647, 0.673, 0.8647, 0.673, 0.8365, 0.673, 0.8365, 0.6455, 0.8647, 0.6455, 0.8647, 0.6455, 0.8365, 0.6455, 0.8365, 0.6184, 0.8647, 0.6184, 0.8647, 0.6184, 0.8365, 0.6184, 0.8365, 0.5904, 0.8647, 0.5904, 0.8365, 0.9826, 0.8078, 0.9826, 0.8078, 0.9548, 0.8365, 0.9548, 0.8365, 0.9548, 0.8078, 0.9548, 0.8078, 0.9279, 0.8365, 0.9279, 0.8365, 0.9279, 0.8078, 0.9279, 0.8078, 0.9006, 0.8365, 0.9006, 0.8365, 0.9006, 0.8078, 0.9006, 0.8078, 0.8715, 0.8365, 0.8715, 0.8365, 0.8715, 0.8078, 0.8715, 0.8078, 0.8392, 0.8365, 0.8392, 0.8365, 0.8392, 0.8078, 0.8392, 0.8078, 0.8041, 0.8365, 0.8041, 0.8365, 0.8041, 0.8078, 0.8041, 0.8078, 0.7698, 0.8365, 0.7698, 0.8365, 0.7698, 0.8078, 0.7698, 0.8078, 0.7347, 0.8365, 0.7347, 0.8365, 0.7347, 0.8078, 0.7347, 0.8078, 0.7024, 0.8365, 0.7024, 0.8365, 0.7024, 0.8078, 0.7024, 0.8078, 0.673, 0.8365, 0.673, 0.8365, 0.673, 0.8078, 0.673, 0.8078, 0.6455, 0.8365, 0.6455, 0.8365, 0.6455, 0.8078, 0.6455, 0.8078, 0.6184, 0.8365, 0.6184, 0.8365, 0.6184, 0.8078, 0.6184, 0.8078, 0.5904, 0.8365, 0.5904, 0.8078, 0.9826, 0.7782, 0.9826, 0.7782, 0.9548, 0.8078, 0.9548, 0.8078, 0.9548, 0.7782, 0.9548, 0.7782, 0.9279, 0.8078, 0.9279, 0.8078, 0.9279, 0.7782, 0.9279, 0.7782, 0.9006, 0.8078, 0.9006, 0.8078, 0.9006, 0.7782, 0.9006, 0.7782, 0.8715, 0.8078, 0.8715, 0.8078, 0.8715, 0.7782, 0.8715, 0.7782, 0.8392, 0.8078, 0.8392, 0.8078, 0.8392, 0.7782, 0.8392, 0.7782, 0.8041, 0.8078, 0.8041, 0.8078, 0.8041, 0.7782, 0.8041, 0.7782, 0.7698, 0.8078, 0.7698, 0.8078, 0.7698, 0.7782, 0.7698, 0.7782, 0.7347, 0.8078, 0.7347, 0.8078, 0.7347, 0.7782, 0.7347, 0.7782, 0.7024, 0.8078, 0.7024, 0.8078, 0.7024, 0.7782, 0.7024, 0.7782, 0.673, 0.8078, 0.673, 0.8078, 0.673, 0.7782, 0.673, 0.7782, 0.6455, 0.8078, 0.6455, 0.8078, 0.6455, 0.7782, 0.6455, 0.7782, 0.6184, 0.8078, 0.6184, 0.8078, 0.6184, 0.7782, 0.6184, 0.7782, 0.5904, 0.8078, 0.5904, 0.7782, 0.9826, 0.7475, 0.9826, 0.7475, 0.9548, 0.7782, 0.9548, 0.7782, 0.9548, 0.7475, 0.9548, 0.7475, 0.9279, 0.7782, 0.9279, 0.7782, 0.9279, 0.7475, 0.9279, 0.7475, 0.9006, 0.7782, 0.9006, 0.7782, 0.9006, 0.7475, 0.9006, 0.7475, 0.8715, 0.7782, 0.8715, 0.7782, 0.8715, 0.7475, 0.8715, 0.7475, 0.8392, 0.7782, 0.8392, 0.7782, 0.8392, 0.7475, 0.8392, 0.7475, 0.8041, 0.7782, 0.8041, 0.7782, 0.8041, 0.7475, 0.8041, 0.7475, 0.7698, 0.7782, 0.7698, 0.7782, 0.7698, 0.7475, 0.7698, 0.7475, 0.7347, 0.7782, 0.7347, 0.7782, 0.7347, 0.7475, 0.7347, 0.7475, 0.7024, 0.7782, 0.7024, 0.7782, 0.7024, 0.7475, 0.7024, 0.7475, 0.673, 0.7782, 0.673, 0.7782, 0.673, 0.7475, 0.673, 0.7475, 0.6455, 0.7782, 0.6455, 0.7782, 0.6455, 0.7475, 0.6455, 0.7475, 0.6184, 0.7782, 0.6184, 0.7782, 0.6184, 0.7475, 0.6184, 0.7475, 0.5904, 0.7782, 0.5904, 0.7475, 0.9826, 0.7184, 0.9826, 0.7184, 0.9548, 0.7475, 0.9548, 0.7475, 0.9548, 0.7184, 0.9548, 0.7184, 0.9279, 0.7475, 0.9279, 0.7475, 0.9279, 0.7184, 0.9279, 0.7184, 0.9006, 0.7475, 0.9006, 0.7475, 0.9006, 0.7184, 0.9006, 0.7184, 0.8715, 0.7475, 0.8715, 0.7475, 0.8715, 0.7184, 0.8715, 0.7184, 0.8392, 0.7475, 0.8392, 0.7475, 0.8392, 0.7184, 0.8392, 0.7184, 0.8041, 0.7475, 0.8041, 0.7475, 0.8041, 0.7184, 0.8041, 0.7184, 0.7698, 0.7475, 0.7698, 0.7475, 0.7698, 0.7184, 0.7698, 0.7184, 0.7347, 0.7475, 0.7347, 0.7475, 0.7347, 0.7184, 0.7347, 0.7184, 0.7024, 0.7475, 0.7024, 0.7475, 0.7024, 0.7184, 0.7024, 0.7184, 0.673, 0.7475, 0.673, 0.7475, 0.673, 0.7184, 0.673, 0.7184, 0.6455, 0.7475, 0.6455, 0.7475, 0.6455, 0.7184, 0.6455, 0.7184, 0.6184, 0.7475, 0.6184, 0.7475, 0.6184, 0.7184, 0.6184, 0.7184, 0.5904, 0.7475, 0.5904, 0.7184, 0.9826, 0.6902, 0.9826, 0.6902, 0.9548, 0.7184, 0.9548, 0.7184, 0.9548, 0.6902, 0.9548, 0.6902, 0.9279, 0.7184, 0.9279, 0.7184, 0.9279, 0.6902, 0.9279, 0.6902, 0.9006, 0.7184, 0.9006, 0.7184, 0.9006, 0.6902, 0.9006, 0.6902, 0.8715, 0.7184, 0.8715, 0.7184, 0.8715, 0.6902, 0.8715, 0.6902, 0.8392, 0.7184, 0.8392, 0.7184, 0.8392, 0.6902, 0.8392, 0.6902, 0.8041, 0.7184, 0.8041, 0.7184, 0.8041, 0.6902, 0.8041, 0.6902, 0.7698, 0.7184, 0.7698, 0.7184, 0.7698, 0.6902, 0.7698, 0.6902, 0.7347, 0.7184, 0.7347, 0.7184, 0.7347, 0.6902, 0.7347, 0.6902, 0.7024, 0.7184, 0.7024, 0.7184, 0.7024, 0.6902, 0.7024, 0.6902, 0.673, 0.7184, 0.673, 0.7184, 0.673, 0.6902, 0.673, 0.6902, 0.6455, 0.7184, 0.6455, 0.7184, 0.6455, 0.6902, 0.6455, 0.6902, 0.6184, 0.7184, 0.6184, 0.7184, 0.6184, 0.6902, 0.6184, 0.6902, 0.5904, 0.7184, 0.5904, 0.6305, 0.8392, 0.6305, 0.8041, 0.6417, 0.8041, 0.6417, 0.8392, 0.6305, 0.9826, 0.6305, 0.9548, 0.6417, 0.9548, 0.6417, 0.9826, 0.6305, 0.7698, 0.6305, 0.7347, 0.6417, 0.7347, 0.6417, 0.7698, 0.6305, 0.9279, 0.6305, 0.9006, 0.6417, 0.9006, 0.6417, 0.9279, 0.6305, 0.7024, 0.6305, 0.673, 0.6417, 0.673, 0.6417, 0.7024, 0.6305, 0.673, 0.6305, 0.6455, 0.6417, 0.6455, 0.6417, 0.673, 0.6305, 0.8715, 0.6305, 0.8392, 0.6417, 0.8392, 0.6417, 0.8715, 0.6305, 0.6184, 0.6305, 0.5904, 0.6417, 0.5904, 0.6417, 0.6184, 0.6305, 0.8041, 0.6305, 0.7698, 0.6417, 0.7698, 0.6417, 0.8041, 0.6305, 0.9548, 0.6305, 0.9279, 0.6417, 0.9279, 0.6417, 0.9548, 0.6305, 0.7347, 0.6305, 0.7024, 0.6417, 0.7024, 0.6417, 0.7347, 0.6305, 0.9006, 0.6305, 0.8715, 0.6417, 0.8715, 0.6417, 0.9006, 0.6305, 0.6455, 0.6305, 0.6184, 0.6417, 0.6184, 0.6417, 0.6455, 0.6417, 0.9548, 0.6417, 0.9279, 0.6679, 0.9279, 0.6679, 0.9548, 0.6417, 0.7347, 0.6417, 0.7024, 0.6679, 0.7024, 0.6679, 0.7347, 0.6417, 0.9826, 0.6417, 0.9548, 0.6679, 0.9548, 0.6679, 0.9826, 0.6417, 0.7698, 0.6417, 0.7347, 0.6679, 0.7347, 0.6679, 0.7698, 0.6417, 0.6184, 0.6417, 0.5904, 0.6679, 0.5904, 0.6679, 0.6184, 0.6417, 0.8041, 0.6417, 0.7698, 0.6679, 0.7698, 0.6679, 0.8041, 0.6417, 0.6455, 0.6417, 0.6184, 0.6679, 0.6184, 0.6679, 0.6455, 0.6417, 0.8392, 0.6417, 0.8041, 0.6679, 0.8041, 0.6679, 0.8392, 0.6417, 0.673, 0.6417, 0.6455, 0.6679, 0.6455, 0.6679, 0.673, 0.6417, 0.8715, 0.6417, 0.8392, 0.6679, 0.8392, 0.6679, 0.8715, 0.6417, 0.9006, 0.6417, 0.8715, 0.6679, 0.8715, 0.6679, 0.9006, 0.6417, 0.9279, 0.6417, 0.9006, 0.6679, 0.9006, 0.6679, 0.9279, 0.6417, 0.7024, 0.6417, 0.673, 0.6679, 0.673, 0.6679, 0.7024, 0.6679, 0.8392, 0.6679, 0.8041, 0.6788, 0.8041, 0.6788, 0.8392, 0.6679, 0.673, 0.6679, 0.6455, 0.6788, 0.6455, 0.6788, 0.673, 0.6679, 0.8715, 0.6679, 0.8392, 0.6788, 0.8392, 0.6788, 0.8715, 0.6679, 0.9006, 0.6679, 0.8715, 0.6788, 0.8715, 0.6788, 0.9006, 0.6679, 0.9279, 0.6679, 0.9006, 0.6788, 0.9006, 0.6788, 0.9279, 0.6679, 0.7024, 0.6679, 0.673, 0.6788, 0.673, 0.6788, 0.7024, 0.6679, 0.9548, 0.6679, 0.9279, 0.6788, 0.9279, 0.6788, 0.9548, 0.6679, 0.7347, 0.6679, 0.7024, 0.6788, 0.7024, 0.6788, 0.7347, 0.6679, 0.9826, 0.6679, 0.9548, 0.6788, 0.9548, 0.6788, 0.9826, 0.6679, 0.7698, 0.6679, 0.7347, 0.6788, 0.7347, 0.6788, 0.7698, 0.6679, 0.6184, 0.6679, 0.5904, 0.6788, 0.5904, 0.6788, 0.6184, 0.6679, 0.8041, 0.6679, 0.7698, 0.6788, 0.7698, 0.6788, 0.8041, 0.6679, 0.6455, 0.6679, 0.6184, 0.6788, 0.6184, 0.6788, 0.6455, 0.6788, 0.9548, 0.6788, 0.9279, 0.6902, 0.9279, 0.6902, 0.9548, 0.6788, 0.7347, 0.6788, 0.7024, 0.6902, 0.7024, 0.6902, 0.7347, 0.6788, 0.9826, 0.6788, 0.9548, 0.6902, 0.9548, 0.6902, 0.9826, 0.6788, 0.7698, 0.6788, 0.7347, 0.6902, 0.7347, 0.6902, 0.7698, 0.6788, 0.6184, 0.6788, 0.5904, 0.6902, 0.5904, 0.6902, 0.6184, 0.6788, 0.8041, 0.6788, 0.7698, 0.6902, 0.7698, 0.6902, 0.8041, 0.6788, 0.6455, 0.6788, 0.6184, 0.6902, 0.6184, 0.6902, 0.6455, 0.6788, 0.8392, 0.6788, 0.8041, 0.6902, 0.8041, 0.6902, 0.8392, 0.6788, 0.673, 0.6788, 0.6455, 0.6902, 0.6455, 0.6902, 0.673, 0.6788, 0.8715, 0.6788, 0.8392, 0.6902, 0.8392, 0.6902, 0.8715, 0.6788, 0.9006, 0.6788, 0.8715, 0.6902, 0.8715, 0.6902, 0.9006, 0.6788, 0.9279, 0.6788, 0.9006, 0.6902, 0.9006, 0.6902, 0.9279, 0.6788, 0.7024, 0.6788, 0.673, 0.6902, 0.673, 0.6902, 0.7024, 0.6815, 0.237, 0.7197, 0.237, 0.7197, 0.2618, 0.6815, 0.2618, 0.6815, 0.2618, 0.7197, 0.2618, 0.7197, 0.2856, 0.6815, 0.2856, 0.6815, 0.2856, 0.7197, 0.2856, 0.7197, 0.3095, 0.6815, 0.3095, 0.6815, 0.3095, 0.7197, 0.3095, 0.7197, 0.3347, 0.6815, 0.3347, 0.6815, 0.3347, 0.7197, 0.3347, 0.7197, 0.3622, 0.6815, 0.3622, 0.6815, 0.3622, 0.7197, 0.3622, 0.7197, 0.3921, 0.6815, 0.3921, 0.6815, 0.3921, 0.7197, 0.3921, 0.7197, 0.4219, 0.6815, 0.4219, 0.6815, 0.4219, 0.7197, 0.4219, 0.7197, 0.4522, 0.6815, 0.4522, 0.6815, 0.4522, 0.7197, 0.4522, 0.7197, 0.4802, 0.6815, 0.4802, 0.6815, 0.4802, 0.7197, 0.4802, 0.7197, 0.5056, 0.6815, 0.5056, 0.6815, 0.5056, 0.7197, 0.5056, 0.7197, 0.5293, 0.6815, 0.5293, 0.6815, 0.5293, 0.7197, 0.5293, 0.7197, 0.5525, 0.6815, 0.5525, 0.6815, 0.5525, 0.7197, 0.5525, 0.7197, 0.5769, 0.6815, 0.5769, 0.7197, 0.237, 0.746, 0.237, 0.746, 0.2618, 0.7197, 0.2618, 0.7197, 0.2618, 0.746, 0.2618, 0.746, 0.2856, 0.7197, 0.2856, 0.7197, 0.2856, 0.746, 0.2856, 0.746, 0.3095, 0.7197, 0.3095, 0.7197, 0.3095, 0.746, 0.3095, 0.746, 0.3347, 0.7197, 0.3347, 0.7197, 0.3347, 0.746, 0.3347, 0.746, 0.3622, 0.7197, 0.3622, 0.7197, 0.3622, 0.746, 0.3622, 0.746, 0.3921, 0.7197, 0.3921, 0.7197, 0.3921, 0.746, 0.3921, 0.746, 0.4219, 0.7197, 0.4219, 0.7197, 0.4219, 0.746, 0.4219, 0.746, 0.4522, 0.7197, 0.4522, 0.7197, 0.4522, 0.746, 0.4522, 0.746, 0.4802, 0.7197, 0.4802, 0.7197, 0.4802, 0.746, 0.4802, 0.746, 0.5056, 0.7197, 0.5056, 0.7197, 0.5056, 0.746, 0.5056, 0.746, 0.5293, 0.7197, 0.5293, 0.7197, 0.5293, 0.746, 0.5293, 0.746, 0.5525, 0.7197, 0.5525, 0.7197, 0.5525, 0.746, 0.5525, 0.746, 0.5769, 0.7197, 0.5769, 0.746, 0.237, 0.7735, 0.237, 0.7735, 0.2618, 0.746, 0.2618, 0.746, 0.2618, 0.7735, 0.2618, 0.7735, 0.2856, 0.746, 0.2856, 0.746, 0.2856, 0.7735, 0.2856, 0.7735, 0.3095, 0.746, 0.3095, 0.746, 0.3095, 0.7735, 0.3095, 0.7735, 0.3347, 0.746, 0.3347, 0.746, 0.3347, 0.7735, 0.3347, 0.7735, 0.3622, 0.746, 0.3622, 0.746, 0.3622, 0.7735, 0.3622, 0.7735, 0.3921, 0.746, 0.3921, 0.746, 0.3921, 0.7735, 0.3921, 0.7735, 0.4219, 0.746, 0.4219, 0.746, 0.4219, 0.7735, 0.4219, 0.7735, 0.4522, 0.746, 0.4522, 0.746, 0.4522, 0.7735, 0.4522, 0.7735, 0.4802, 0.746, 0.4802, 0.746, 0.4802, 0.7735, 0.4802, 0.7735, 0.5056, 0.746, 0.5056, 0.746, 0.5056, 0.7735, 0.5056, 0.7735, 0.5293, 0.746, 0.5293, 0.746, 0.5293, 0.7735, 0.5293, 0.7735, 0.5525, 0.746, 0.5525, 0.746, 0.5525, 0.7735, 0.5525, 0.7735, 0.5769, 0.746, 0.5769, 0.7735, 0.237, 0.8035, 0.237, 0.8035, 0.2618, 0.7735, 0.2618, 0.7735, 0.2618, 0.8035, 0.2618, 0.8035, 0.2856, 0.7735, 0.2856, 0.7735, 0.2856, 0.8035, 0.2856, 0.8035, 0.3095, 0.7735, 0.3095, 0.7735, 0.3095, 0.8035, 0.3095, 0.8035, 0.3347, 0.7735, 0.3347, 0.7735, 0.3347, 0.8035, 0.3347, 0.8035, 0.3622, 0.7735, 0.3622, 0.7735, 0.3622, 0.8035, 0.3622, 0.8035, 0.3921, 0.7735, 0.3921, 0.7735, 0.3921, 0.8035, 0.3921, 0.8035, 0.4219, 0.7735, 0.4219, 0.7735, 0.4219, 0.8035, 0.4219, 0.8035, 0.4522, 0.7735, 0.4522, 0.7735, 0.4522, 0.8035, 0.4522, 0.8035, 0.4802, 0.7735, 0.4802, 0.7735, 0.4802, 0.8035, 0.4802, 0.8035, 0.5056, 0.7735, 0.5056, 0.7735, 0.5056, 0.8035, 0.5056, 0.8035, 0.5293, 0.7735, 0.5293, 0.7735, 0.5293, 0.8035, 0.5293, 0.8035, 0.5525, 0.7735, 0.5525, 0.7735, 0.5525, 0.8035, 0.5525, 0.8035, 0.5769, 0.7735, 0.5769, 0.8035, 0.237, 0.8307, 0.237, 0.8307, 0.2618, 0.8035, 0.2618, 0.8035, 0.2618, 0.8307, 0.2618, 0.8307, 0.2856, 0.8035, 0.2856, 0.8035, 0.2856, 0.8307, 0.2856, 0.8307, 0.3095, 0.8035, 0.3095, 0.8035, 0.3095, 0.8307, 0.3095, 0.8307, 0.3347, 0.8035, 0.3347, 0.8035, 0.3347, 0.8307, 0.3347, 0.8307, 0.3622, 0.8035, 0.3622, 0.8035, 0.3622, 0.8307, 0.3622, 0.8307, 0.3921, 0.8035, 0.3921, 0.8035, 0.3921, 0.8307, 0.3921, 0.8307, 0.4219, 0.8035, 0.4219, 0.8035, 0.4219, 0.8307, 0.4219, 0.8307, 0.4522, 0.8035, 0.4522, 0.8035, 0.4522, 0.8307, 0.4522, 0.8307, 0.4802, 0.8035, 0.4802, 0.8035, 0.4802, 0.8307, 0.4802, 0.8307, 0.5056, 0.8035, 0.5056, 0.8035, 0.5056, 0.8307, 0.5056, 0.8307, 0.5293, 0.8035, 0.5293, 0.8035, 0.5293, 0.8307, 0.5293, 0.8307, 0.5525, 0.8035, 0.5525, 0.8035, 0.5525, 0.8307, 0.5525, 0.8307, 0.5769, 0.8035, 0.5769, 0.8307, 0.237, 0.8562, 0.237, 0.8562, 0.2618, 0.8307, 0.2618, 0.8307, 0.2618, 0.8562, 0.2618, 0.8562, 0.2856, 0.8307, 0.2856, 0.8307, 0.2856, 0.8562, 0.2856, 0.8562, 0.3095, 0.8307, 0.3095, 0.8307, 0.3095, 0.8562, 0.3095, 0.8562, 0.3347, 0.8307, 0.3347, 0.8307, 0.3347, 0.8562, 0.3347, 0.8562, 0.3622, 0.8307, 0.3622, 0.8307, 0.3622, 0.8562, 0.3622, 0.8562, 0.3921, 0.8307, 0.3921, 0.8307, 0.3921, 0.8562, 0.3921, 0.8562, 0.4219, 0.8307, 0.4219, 0.8307, 0.4219, 0.8562, 0.4219, 0.8562, 0.4522, 0.8307, 0.4522, 0.8307, 0.4522, 0.8562, 0.4522, 0.8562, 0.4802, 0.8307, 0.4802, 0.8307, 0.4802, 0.8562, 0.4802, 0.8562, 0.5056, 0.8307, 0.5056, 0.8307, 0.5056, 0.8562, 0.5056, 0.8562, 0.5293, 0.8307, 0.5293, 0.8307, 0.5293, 0.8562, 0.5293, 0.8562, 0.5525, 0.8307, 0.5525, 0.8307, 0.5525, 0.8562, 0.5525, 0.8562, 0.5769, 0.8307, 0.5769, 0.8562, 0.5056, 0.8562, 0.4802, 0.8723, 0.4802, 0.8723, 0.5056, 0.8562, 0.3095, 0.8562, 0.2856, 0.8723, 0.2856, 0.8723, 0.3095, 0.8562, 0.4802, 0.8562, 0.4522, 0.8723, 0.4522, 0.8723, 0.4802, 0.8562, 0.4522, 0.8562, 0.4219, 0.8723, 0.4219, 0.8723, 0.4522, 0.8562, 0.5293, 0.8562, 0.5056, 0.8723, 0.5056, 0.8723, 0.5293, 0.8562, 0.3921, 0.8562, 0.3622, 0.8723, 0.3622, 0.8723, 0.3921, 0.8562, 0.2618, 0.8562, 0.237, 0.8723, 0.237, 0.8723, 0.2618, 0.8562, 0.3347, 0.8562, 0.3095, 0.8723, 0.3095, 0.8723, 0.3347, 0.8562, 0.3622, 0.8562, 0.3347, 0.8723, 0.3347, 0.8723, 0.3622, 0.8562, 0.5525, 0.8562, 0.5293, 0.8723, 0.5293, 0.8723, 0.5525, 0.8562, 0.4219, 0.8562, 0.3921, 0.8723, 0.3921, 0.8723, 0.4219, 0.8562, 0.2856, 0.8562, 0.2618, 0.8723, 0.2618, 0.8723, 0.2856, 0.8562, 0.5769, 0.8562, 0.5525, 0.8723, 0.5525, 0.8723, 0.5769, 0.8723, 0.5525, 0.8723, 0.5293, 0.8798, 0.5293, 0.8798, 0.5525, 0.8723, 0.3095, 0.8723, 0.2856, 0.8798, 0.2856, 0.8798, 0.3095, 0.8723, 0.4219, 0.8723, 0.3921, 0.8798, 0.3921, 0.8798, 0.4219, 0.8723, 0.5293, 0.8723, 0.5056, 0.8798, 0.5056, 0.8798, 0.5293, 0.8723, 0.5769, 0.8723, 0.5525, 0.8798, 0.5525, 0.8798, 0.5769, 0.8723, 0.2856, 0.8723, 0.2618, 0.8798, 0.2618, 0.8798, 0.2856, 0.8723, 0.3921, 0.8723, 0.3622, 0.8798, 0.3622, 0.8798, 0.3921, 0.8723, 0.5056, 0.8723, 0.4802, 0.8798, 0.4802, 0.8798, 0.5056, 0.8723, 0.4802, 0.8723, 0.4522, 0.8798, 0.4522, 0.8798, 0.4802, 0.8723, 0.3622, 0.8723, 0.3347, 0.8798, 0.3347, 0.8798, 0.3622, 0.8723, 0.2618, 0.8723, 0.237, 0.8798, 0.237, 0.8798, 0.2618, 0.8723, 0.4522, 0.8723, 0.4219, 0.8798, 0.4219, 0.8798, 0.4522, 0.8723, 0.3347, 0.8723, 0.3095, 0.8798, 0.3095, 0.8798, 0.3347, 0.9055, 0.2856, 0.9055, 0.2618, 0.9095, 0.2618, 0.9095, 0.2856, 0.6463, 0.4219, 0.6463, 0.4522, 0.64, 0.4522, 0.64, 0.4219, 0.6463, 0.3095, 0.6463, 0.3347, 0.64, 0.3347, 0.64, 0.3095, 0.9055, 0.5769, 0.9055, 0.5525, 0.9095, 0.5525, 0.9095, 0.5769, 0.6463, 0.237, 0.6463, 0.2618, 0.64, 0.2618, 0.64, 0.237, 0.9055, 0.5293, 0.9055, 0.5056, 0.9095, 0.5056, 0.9095, 0.5293, 0.6463, 0.5293, 0.6463, 0.5525, 0.64, 0.5525, 0.64, 0.5293, 0.9055, 0.4219, 0.9055, 0.3921, 0.9095, 0.3921, 0.9095, 0.4219, 0.6463, 0.4522, 0.6463, 0.4802, 0.64, 0.4802, 0.64, 0.4522, 0.9055, 0.3095, 0.9055, 0.2856, 0.9095, 0.2856, 0.9095, 0.3095, 0.6463, 0.3347, 0.6463, 0.3622, 0.64, 0.3622, 0.64, 0.3347, 0.9055, 0.5525, 0.9055, 0.5293, 0.9095, 0.5293, 0.9095, 0.5525, 0.9055, 0.3347, 0.9055, 0.3095, 0.9095, 0.3095, 0.9095, 0.3347, 0.6463, 0.2618, 0.6463, 0.2856, 0.64, 0.2856, 0.64, 0.2618, 0.9055, 0.4522, 0.9055, 0.4219, 0.9095, 0.4219, 0.9095, 0.4522, 0.9055, 0.2618, 0.9055, 0.237, 0.9095, 0.237, 0.9095, 0.2618, 0.6463, 0.4802, 0.6463, 0.5056, 0.64, 0.5056, 0.64, 0.4802, 0.6463, 0.3622, 0.6463, 0.3921, 0.64, 0.3921, 0.64, 0.3622, 0.9055, 0.3622, 0.9055, 0.3347, 0.9095, 0.3347, 0.9095, 0.3622, 0.9055, 0.4802, 0.9055, 0.4522, 0.9095, 0.4522, 0.9095, 0.4802, 0.6463, 0.5525, 0.6463, 0.5769, 0.64, 0.5769, 0.64, 0.5525, 0.6463, 0.2856, 0.6463, 0.3095, 0.64, 0.3095, 0.64, 0.2856, 0.9055, 0.5056, 0.9055, 0.4802, 0.9095, 0.4802, 0.9095, 0.5056, 0.9055, 0.3921, 0.9055, 0.3622, 0.9095, 0.3622, 0.9095, 0.3921, 0.6463, 0.3921, 0.6463, 0.4219, 0.64, 0.4219, 0.64, 0.3921, 0.6463, 0.5056, 0.6463, 0.5293, 0.64, 0.5293, 0.64, 0.5056, 0.8798, 0.3921, 0.8798, 0.3622, 0.9055, 0.3622, 0.9055, 0.3921, 0.8798, 0.5056, 0.8798, 0.4802, 0.9055, 0.4802, 0.9055, 0.5056, 0.8798, 0.4802, 0.8798, 0.4522, 0.9055, 0.4522, 0.9055, 0.4802, 0.8798, 0.3622, 0.8798, 0.3347, 0.9055, 0.3347, 0.9055, 0.3622, 0.8798, 0.2618, 0.8798, 0.237, 0.9055, 0.237, 0.9055, 0.2618, 0.8798, 0.4522, 0.8798, 0.4219, 0.9055, 0.4219, 0.9055, 0.4522, 0.8798, 0.3347, 0.8798, 0.3095, 0.9055, 0.3095, 0.9055, 0.3347, 0.8798, 0.5525, 0.8798, 0.5293, 0.9055, 0.5293, 0.9055, 0.5525, 0.8798, 0.3095, 0.8798, 0.2856, 0.9055, 0.2856, 0.9055, 0.3095, 0.8798, 0.4219, 0.8798, 0.3921, 0.9055, 0.3921, 0.9055, 0.4219, 0.8798, 0.5293, 0.8798, 0.5056, 0.9055, 0.5056, 0.9055, 0.5293, 0.8798, 0.5769, 0.8798, 0.5525, 0.9055, 0.5525, 0.9055, 0.5769, 0.8798, 0.2856, 0.8798, 0.2618, 0.9055, 0.2618, 0.9055, 0.2856, 0.6815, 0.5056, 0.6815, 0.5293, 0.6463, 0.5293, 0.6463, 0.5056, 0.6815, 0.3921, 0.6815, 0.4219, 0.6463, 0.4219, 0.6463, 0.3921, 0.6815, 0.2856, 0.6815, 0.3095, 0.6463, 0.3095, 0.6463, 0.2856, 0.6815, 0.5525, 0.6815, 0.5769, 0.6463, 0.5769, 0.6463, 0.5525, 0.6815, 0.3622, 0.6815, 0.3921, 0.6463, 0.3921, 0.6463, 0.3622, 0.6815, 0.4802, 0.6815, 0.5056, 0.6463, 0.5056, 0.6463, 0.4802, 0.6815, 0.2618, 0.6815, 0.2856, 0.6463, 0.2856, 0.6463, 0.2618, 0.6815, 0.3347, 0.6815, 0.3622, 0.6463, 0.3622, 0.6463, 0.3347, 0.6815, 0.4522, 0.6815, 0.4802, 0.6463, 0.4802, 0.6463, 0.4522, 0.6815, 0.5293, 0.6815, 0.5525, 0.6463, 0.5525, 0.6463, 0.5293, 0.6815, 0.237, 0.6815, 0.2618, 0.6463, 0.2618, 0.6463, 0.237, 0.6815, 0.3095, 0.6815, 0.3347, 0.6463, 0.3347, 0.6463, 0.3095, 0.6815, 0.4219, 0.6815, 0.4522, 0.6463, 0.4522, 0.6463, 0.4219, 0.2532, 0.9102, 0.2532, 0.985, 0.229, 0.985, 0.229, 0.9102, 0.229, 0.9102, 0.229, 0.985, 0.2048, 0.985, 0.2048, 0.9102, 0.2048, 0.9102, 0.2048, 0.985, 0.1806, 0.985, 0.1806, 0.9102, 0.1806, 0.9102, 0.1806, 0.985, 0.1563, 0.985, 0.1563, 0.9102, 0.1563, 0.9102, 0.1563, 0.985, 0.1321, 0.985, 0.1321, 0.9102, 0.1321, 0.9102, 0.1321, 0.985, 0.1078, 0.985, 0.1078, 0.9102, 0.1078, 0.9102, 0.1078, 0.985, 0.08371, 0.985, 0.08371, 0.9102, 0.08371, 0.9102, 0.08371, 0.985, 0.0596, 0.985, 0.0596, 0.9102, 0.0596, 0.9102, 0.0596, 0.985, 0.03543, 0.985, 0.03543, 0.9102, 0.03543, 0.9102, 0.03543, 0.985, 0.01154, 0.985, 0.01154, 0.9102, 0.3248, 0.9102, 0.3248, 0.985, 0.3011, 0.985, 0.3011, 0.9102, 0.3011, 0.095, 0.3011, 0.9018, 0.2772, 0.9018, 0.2772, 0.095, 0.3011, 0.9102, 0.3011, 0.985, 0.2772, 0.985, 0.2772, 0.9102, 0.2772, 0.9102, 0.2772, 0.985, 0.2532, 0.985, 0.2532, 0.9102, 0.2772, 0.095, 0.2772, 0.9018, 0.2532, 0.9018, 0.2532, 0.095, 0.3248, 0.095, 0.3248, 0.9018, 0.3011, 0.9018, 0.3011, 0.095, 0.03543, 0.095, 0.03543, 0.9018, 0.01154, 0.9018, 0.01154, 0.095, 0.0596, 0.095, 0.0596, 0.9018, 0.03543, 0.9018, 0.03543, 0.095, 0.08371, 0.095, 0.08371, 0.9018, 0.0596, 0.9018, 0.0596, 0.095, 0.1078, 0.095, 0.1078, 0.9018, 0.08371, 0.9018, 0.08371, 0.095, 0.1321, 0.095, 0.1321, 0.9018, 0.1078, 0.9018, 0.1078, 0.095, 0.1563, 0.095, 0.1563, 0.9018, 0.1321, 0.9018, 0.1321, 0.095, 0.1806, 0.095, 0.1806, 0.9018, 0.1563, 0.9018, 0.1563, 0.095, 0.2048, 0.095, 0.2048, 0.9018, 0.1806, 0.9018, 0.1806, 0.095, 0.229, 0.095, 0.229, 0.9018, 0.2048, 0.9018, 0.2048, 0.095, 0.2532, 0.095, 0.2532, 0.9018, 0.229, 0.9018, 0.229, 0.095, 0.2532, 0.08913, 0.2532, 0.095, 0.229, 0.095, 0.229, 0.08913, 0.229, 0.08913, 0.229, 0.095, 0.2048, 0.095, 0.2048, 0.08913, 0.2048, 0.08913, 0.2048, 0.095, 0.1806, 0.095, 0.1806, 0.08913, 0.1806, 0.08913, 0.1806, 0.095, 0.1563, 0.095, 0.1563, 0.08913, 0.1563, 0.08913, 0.1563, 0.095, 0.1321, 0.095, 0.1321, 0.08913, 0.1321, 0.08913, 0.1321, 0.095, 0.1078, 0.095, 0.1078, 0.08913, 0.1078, 0.08913, 0.1078, 0.095, 0.08371, 0.095, 0.08371, 0.08913, 0.08371, 0.08913, 0.08371, 0.095, 0.0596, 0.095, 0.0596, 0.08913, 0.0596, 0.08913, 0.0596, 0.095, 0.03543, 0.095, 0.03543, 0.08913, 0.03543, 0.08913, 0.03543, 0.095, 0.01154, 0.095, 0.01154, 0.08913, 0.3248, 0.08913, 0.3248, 0.095, 0.3011, 0.095, 0.3011, 0.08913, 0.2772, 0.08913, 0.2772, 0.095, 0.2532, 0.095, 0.2532, 0.08913, 0.3011, 0.08913, 0.3011, 0.095, 0.2772, 0.095, 0.2772, 0.08913, 0.3011, 0.01518, 0.3011, 0.08913, 0.2772, 0.08913, 0.2772, 0.01518, 0.2772, 0.01518, 0.2772, 0.08913, 0.2532, 0.08913, 0.2532, 0.01518, 0.3248, 0.01518, 0.3248, 0.08913, 0.3011, 0.08913, 0.3011, 0.01518, 0.03543, 0.01518, 0.03543, 0.08913, 0.01154, 0.08913, 0.01154, 0.01518, 0.0596, 0.01518, 0.0596, 0.08913, 0.03543, 0.08913, 0.03543, 0.01518, 0.08371, 0.01518, 0.08371, 0.08913, 0.0596, 0.08913, 0.0596, 0.01518, 0.1078, 0.01518, 0.1078, 0.08913, 0.08371, 0.08913, 0.08371, 0.01518, 0.1321, 0.01518, 0.1321, 0.08913, 0.1078, 0.08913, 0.1078, 0.01518, 0.1563, 0.01518, 0.1563, 0.08913, 0.1321, 0.08913, 0.1321, 0.01518, 0.1806, 0.01518, 0.1806, 0.08913, 0.1563, 0.08913, 0.1563, 0.01518, 0.2048, 0.01518, 0.2048, 0.08913, 0.1806, 0.08913, 0.1806, 0.01518, 0.229, 0.01518, 0.229, 0.08913, 0.2048, 0.08913, 0.2048, 0.01518, 0.2532, 0.01518, 0.2532, 0.08913, 0.229, 0.08913, 0.229, 0.01518, 0.2772, 0.9018, 0.2772, 0.9102, 0.2532, 0.9102, 0.2532, 0.9018, 0.3011, 0.9018, 0.3011, 0.9102, 0.2772, 0.9102, 0.2772, 0.9018, 0.3248, 0.9018, 0.3248, 0.9102, 0.3011, 0.9102, 0.3011, 0.9018, 0.03543, 0.9018, 0.03543, 0.9102, 0.01154, 0.9102, 0.01154, 0.9018, 0.0596, 0.9018, 0.0596, 0.9102, 0.03543, 0.9102, 0.03543, 0.9018, 0.08371, 0.9018, 0.08371, 0.9102, 0.0596, 0.9102, 0.0596, 0.9018, 0.1078, 0.9018, 0.1078, 0.9102, 0.08371, 0.9102, 0.08371, 0.9018, 0.1321, 0.9018, 0.1321, 0.9102, 0.1078, 0.9102, 0.1078, 0.9018, 0.1563, 0.9018, 0.1563, 0.9102, 0.1321, 0.9102, 0.1321, 0.9018, 0.1806, 0.9018, 0.1806, 0.9102, 0.1563, 0.9102, 0.1563, 0.9018, 0.2048, 0.9018, 0.2048, 0.9102, 0.1806, 0.9102, 0.1806, 0.9018, 0.229, 0.9018, 0.229, 0.9102, 0.2048, 0.9102, 0.2048, 0.9018, 0.2532, 0.9018, 0.2532, 0.9102, 0.229, 0.9102, 0.229, 0.9018, 0.1078, 0.985, 0.1321, 0.985, 0.1321, 0.9898, 0.1078, 0.9898, 0.3011, 0.985, 0.3248, 0.985, 0.3248, 0.9898, 0.3011, 0.9898, 0.1563, 0.985, 0.1806, 0.985, 0.1806, 0.9898, 0.1563, 0.9898, 0.03543, 0.985, 0.0596, 0.985, 0.0596, 0.9898, 0.03543, 0.9898, 0.2048, 0.985, 0.229, 0.985, 0.229, 0.9898, 0.2048, 0.9898, 0.08371, 0.985, 0.1078, 0.985, 0.1078, 0.9898, 0.08371, 0.9898, 0.2772, 0.985, 0.3011, 0.985, 0.3011, 0.9898, 0.2772, 0.9898, 0.1321, 0.985, 0.1563, 0.985, 0.1563, 0.9898, 0.1321, 0.9898, 0.01154, 0.985, 0.03543, 0.985, 0.03543, 0.9898, 0.01154, 0.9898, 0.1806, 0.985, 0.2048, 0.985, 0.2048, 0.9898, 0.1806, 0.9898, 0.0596, 0.985, 0.08371, 0.985, 0.08371, 0.9898, 0.0596, 0.9898, 0.229, 0.985, 0.2532, 0.985, 0.2532, 0.9898, 0.229, 0.9898, 0.2532, 0.985, 0.2772, 0.985, 0.2772, 0.9898, 0.2532, 0.9898, 0.5718, 0.9857, 0.5511, 0.9857, 0.5511, 0.008602, 0.5718, 0.008601, 0.4268, 0.9857, 0.4061, 0.9857, 0.4061, 0.008603, 0.4268, 0.008603, 0.5925, 0.9857, 0.5718, 0.9857, 0.5718, 0.008601, 0.5925, 0.008601, 0.4475, 0.9857, 0.4268, 0.9857, 0.4268, 0.008603, 0.4475, 0.008603, 0.6133, 0.9857, 0.5925, 0.9857, 0.5925, 0.008601, 0.6133, 0.008601, 0.4682, 0.9857, 0.4475, 0.9857, 0.4475, 0.008603, 0.4682, 0.008602, 0.3646, 0.9857, 0.3439, 0.9857, 0.3439, 0.008605, 0.3646, 0.008604, 0.489, 0.9857, 0.4682, 0.9857, 0.4682, 0.008602, 0.4889, 0.008602, 0.3854, 0.9857, 0.3646, 0.9857, 0.3646, 0.008604, 0.3853, 0.008604, 0.5097, 0.9857, 0.489, 0.9857, 0.4889, 0.008602, 0.5097, 0.008602, 0.4061, 0.9857, 0.3854, 0.9857, 0.3853, 0.008604, 0.4061, 0.008603, 0.5304, 0.9857, 0.5097, 0.9857, 0.5097, 0.008602, 0.5304, 0.008602, 0.5511, 0.9857, 0.5304, 0.9857, 0.5304, 0.008602, 0.5511, 0.008602, 0.1563, 0.01518, 0.1321, 0.01518, 0.1321, 0.01044, 0.1563, 0.01044, 0.1321, 0.01518, 0.1078, 0.01518, 0.1078, 0.01044, 0.1321, 0.01044, 0.1078, 0.01518, 0.08371, 0.01518, 0.08371, 0.01044, 0.1078, 0.01044, 0.08371, 0.01518, 0.0596, 0.01518, 0.0596, 0.01044, 0.08371, 0.01044, 0.0596, 0.01518, 0.03543, 0.01518, 0.03543, 0.01044, 0.0596, 0.01044, 0.03543, 0.01518, 0.01154, 0.01518, 0.01154, 0.01044, 0.03543, 0.01044, 0.3248, 0.01518, 0.3011, 0.01518, 0.3011, 0.01044, 0.3248, 0.01044, 0.3011, 0.01518, 0.2772, 0.01518, 0.2772, 0.01044, 0.3011, 0.01044, 0.2772, 0.01518, 0.2532, 0.01518, 0.2532, 0.01044, 0.2772, 0.01044, 0.2532, 0.01518, 0.229, 0.01518, 0.229, 0.01044, 0.2532, 0.01044, 0.229, 0.01518, 0.2048, 0.01518, 0.2048, 0.01044, 0.229, 0.01044, 0.2048, 0.01518, 0.1806, 0.01518, 0.1806, 0.01044, 0.2048, 0.01044, 0.1806, 0.01518, 0.1563, 0.01518, 0.1563, 0.01044, 0.1806, 0.01044])
me_pipe.materials.append(mat_material)
me_pipe.use_remesh_preserve_volume = False
me_pipe.use_remesh_preserve_attributes = False
me_pipe.use_mirror_vertex_groups = False
me_pipe.update()

# ---- objects
ob_plane = bpy.data.objects.new('Plane', me_plane)
ob_spot = bpy.data.objects.new('Spot', light_spot)
ob_pipe = bpy.data.objects.new('pipe', me_pipe)
ob_lamp = bpy.data.objects.new('Lamp', light_lamp)
ob_camera = bpy.data.objects.new('Camera', cam_camera)

# ---- transforms, parenting, visibility, modifiers, constraints
ob_plane.location = (7.263, -5.842, 4.907)
ob_plane.lineart.crease_threshold = 0.0
ob_spot.location = (-2.531, -4.167, 11.28)
ob_spot.rotation_euler = (-0.4132, -0.0, 2.62)
ob_spot.lineart.crease_threshold = 0.0
ob_pipe.location = (0.1637, 0.0, 0.0)
ob_pipe.scale = (0.2222, 0.2222, 0.2222)
ob_pipe.lineart.crease_threshold = 0.0
_vg = ob_pipe.vertex_groups.new(name='Joint')
_vg = ob_pipe.vertex_groups.new(name='Straight')
ob_lamp.location = (-1.19, -5.95, 2.604)
ob_lamp.rotation_euler = (0.6503, 0.05522, 1.866)
ob_lamp.lock_rotations_4d = False
ob_lamp.empty_display_type = 'ARROWS'
ob_lamp.color = (0.0, 0.0, 0.0, 0.0)
ob_lamp.lineart.crease_threshold = 0.0
ob_camera.location = (-0.2732, -0.8781, 0.7131)
ob_camera.rotation_euler = (1.109, -0.0, -0.2748)
ob_camera.lock_rotations_4d = False
ob_camera.empty_display_type = 'ARROWS'
ob_camera.color = (0.0, 0.0, 0.0, 0.0)
ob_camera.display_type = 'WIRE'
ob_camera.lineart.crease_threshold = 0.0

# ---- collection membership
col_collection_1.objects.link(ob_plane)
col_collection_1.objects.link(ob_spot)
col_collection_1.objects.link(ob_pipe)
col_collection_1.objects.link(ob_lamp)
col_collection_1.objects.link(ob_camera)

# ---- scene / render settings (as saved in the file)
scene.camera = ob_camera
scene.frame_start = 1; scene.frame_end = 250; scene.frame_set(1)
scene.render.engine = 'BLENDER_EEVEE_NEXT'
scene.render.resolution_percentage = 50
scene.render.dither_intensity = 0.0
scene.cycles.use_denoising = False
scene.cycles.samples = 128
scene.cycles.sampling_pattern = 'TABULATED_SOBOL'
scene.cycles.use_adaptive_sampling = False
scene.cycles.use_light_tree = False
scene.cycles.blur_glossy = 0.0
scene.cycles.sample_clamp_indirect = 0.0
scene.view_settings.view_transform = 'Standard'
bpy.context.view_layer.update()

